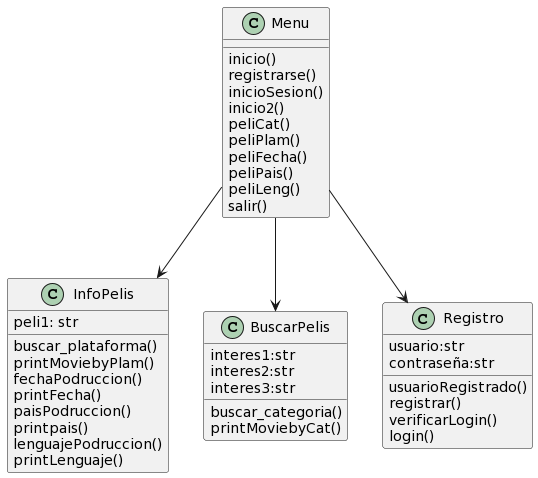

The diagram above was rendered by PlantUML. Its source (embedded in the PNG):
@startuml
class Menu{
inicio()
registrarse()
inicioSesion()
inicio2()
peliCat()
peliPlam()
peliFecha()
peliPais()
peliLeng()
salir()
}
class InfoPelis {
peli1: str
buscar_plataforma()
printMoviebyPlam()
fechaPodruccion()
printFecha()
paisPodruccion()
printpais()
lenguajePodruccion()
printLenguaje()
}
class BuscarPelis{
interes1:str
interes2:str
interes3:str
buscar_categoria()
printMoviebyCat()
}
class Registro{
usuario:str
contraseña:str
usuarioRegistrado()
registrar()
verificarLogin()
login()
}
Menu --> Registro
Menu --> BuscarPelis
Menu --> InfoPelis
@enduml